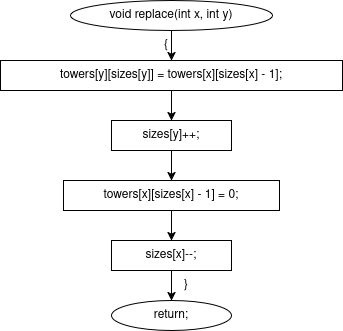

The diagram above was exported from draw.io. Its source (the exported page's mxGraphModel, read from the mxfile embedded in the PNG):
<mxGraphModel dx="1525" dy="1075" grid="1" gridSize="10" guides="1" tooltips="1" connect="1" arrows="1" fold="1" page="1" pageScale="1" pageWidth="827" pageHeight="1169" background="#ffffff" math="0" shadow="0">
  <root>
    <mxCell id="0" />
    <mxCell id="1" parent="0" />
    <mxCell id="c2" parent="1" style="ellipse;whiteSpace=wrap;html=1;" value="void replace(int x, int y)" vertex="1">
      <mxGeometry height="30" width="202" x="249" y="20" as="geometry" />
    </mxCell>
    <mxCell id="c3" parent="1" style="text;html=1;whiteSpace=wrap;strokeColor=none;fillColor=none;align=center;verticalAlign=middle;rounded=0;" value="{" vertex="1">
      <mxGeometry height="16" width="20" x="335" y="57" as="geometry" />
    </mxCell>
    <mxCell id="c4" parent="1" style="rounded=0;whiteSpace=wrap;html=1;" value="towers[y][sizes[y]] = towers[x][sizes[x] - 1];" vertex="1">
      <mxGeometry height="30" width="342" x="179" y="80" as="geometry" />
    </mxCell>
    <mxCell id="c6" parent="1" style="rounded=0;whiteSpace=wrap;html=1;" value="sizes[y]++;" vertex="1">
      <mxGeometry height="30" width="120" x="290" y="140" as="geometry" />
    </mxCell>
    <mxCell id="c8" parent="1" style="rounded=0;whiteSpace=wrap;html=1;" value="towers[x][sizes[x] - 1] = 0;" vertex="1">
      <mxGeometry height="30" width="216" x="242" y="200" as="geometry" />
    </mxCell>
    <mxCell id="c10" parent="1" style="rounded=0;whiteSpace=wrap;html=1;" value="sizes[x]--;" vertex="1">
      <mxGeometry height="30" width="120" x="290" y="260" as="geometry" />
    </mxCell>
    <mxCell id="c12" parent="1" style="text;html=1;whiteSpace=wrap;strokeColor=none;fillColor=none;align=center;verticalAlign=middle;rounded=0;" value="}" vertex="1">
      <mxGeometry height="16" width="20" x="355" y="297" as="geometry" />
    </mxCell>
    <mxCell id="c13" parent="1" style="ellipse;whiteSpace=wrap;html=1;" value="return;" vertex="1">
      <mxGeometry height="30" width="120" x="290" y="320" as="geometry" />
    </mxCell>
    <mxCell id="c5" edge="1" parent="1" source="c2" style="endArrow=classic;html=1;rounded=0;exitX=0.5;exitY=1;exitDx=0;exitDy=0;entryX=0.5;entryY=0;entryDx=0;entryDy=0;" target="c4" value="">
      <mxGeometry relative="1" as="geometry" />
    </mxCell>
    <mxCell id="c7" edge="1" parent="1" source="c4" style="endArrow=classic;html=1;rounded=0;exitX=0.5;exitY=1;exitDx=0;exitDy=0;entryX=0.5;entryY=0;entryDx=0;entryDy=0;" target="c6" value="">
      <mxGeometry relative="1" as="geometry" />
    </mxCell>
    <mxCell id="c9" edge="1" parent="1" source="c6" style="endArrow=classic;html=1;rounded=0;exitX=0.5;exitY=1;exitDx=0;exitDy=0;entryX=0.5;entryY=0;entryDx=0;entryDy=0;" target="c8" value="">
      <mxGeometry relative="1" as="geometry" />
    </mxCell>
    <mxCell id="c11" edge="1" parent="1" source="c8" style="endArrow=classic;html=1;rounded=0;exitX=0.5;exitY=1;exitDx=0;exitDy=0;entryX=0.5;entryY=0;entryDx=0;entryDy=0;" target="c10" value="">
      <mxGeometry relative="1" as="geometry" />
    </mxCell>
    <mxCell id="c14" edge="1" parent="1" source="c10" style="endArrow=classic;html=1;rounded=0;exitX=0.5;exitY=1;exitDx=0;exitDy=0;entryX=0.5;entryY=0;entryDx=0;entryDy=0;" target="c13" value="">
      <mxGeometry relative="1" as="geometry" />
    </mxCell>
  </root>
</mxGraphModel>